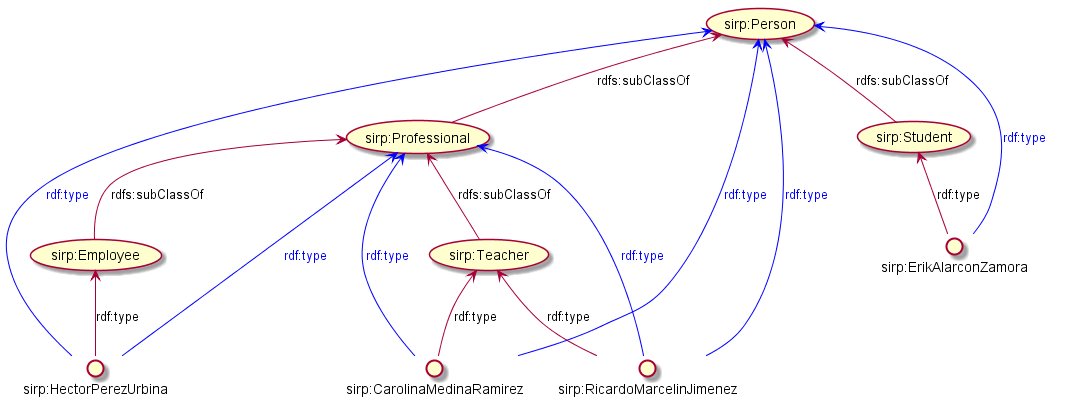

The diagram above was rendered by PlantUML. Its source (embedded in the PNG):
@startuml

interface "sirp:ErikAlarconZamora" as () Erik
interface "sirp:RicardoMarcelinJimenez" as Ricardo
interface "sirp:HectorPerezUrbina" as Hector
interface "sirp:CarolinaMedinaRamirez" as Carolina

Erik -up-> (sirp:Student) : rdf:type
Ricardo -up-> (sirp:Teacher) : rdf:type
Carolina -up-> (sirp:Teacher) : rdf:type
Hector -up-> (sirp:Employee) : rdf:type

Ricardo  -[#Blue]-> (sirp:Professional) : <color #Blue>rdf:type</color>
Carolina -[#Blue]-> (sirp:Professional) : <color #Blue>rdf:type</color>
Hector -[#Blue]-> (sirp:Professional) : <color #Blue>rdf:type</color>

Erik -[#Blue]-> (sirp:Person) : <color #Blue>rdf:type</color>
Ricardo  -[#Blue]-> (sirp:Person) : <color #Blue>rdf:type</color>
Carolina -[#Blue]-> (sirp:Person) : <color #Blue>rdf:type</color>
Hector -[#Blue]-> (sirp:Person) : <color #Blue>rdf:type</color>

(sirp:Teacher) -up-> (sirp:Professional) : rdfs:subClassOf
(sirp:Employee) -up-> (sirp:Professional) : rdfs:subClassOf

(sirp:Professional) -up-> (sirp:Person) : rdfs:subClassOf
(sirp:Student) -up-> (sirp:Person) : rdfs:subClassOf
@enduml